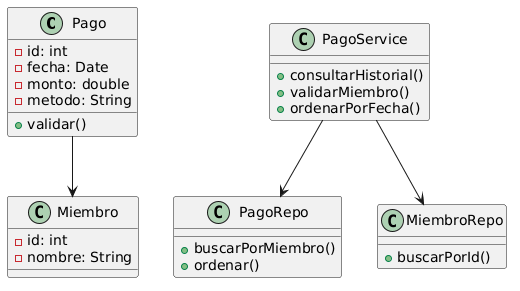

The diagram above was rendered by PlantUML. Its source (embedded in the PNG):
@startuml
class Pago {
  -id: int
  -fecha: Date
  -monto: double
  -metodo: String
  +validar()
}

class Miembro {
  -id: int
  -nombre: String
}

class PagoService {
  +consultarHistorial()
  +validarMiembro()
  +ordenarPorFecha()
}

class PagoRepo {
  +buscarPorMiembro()
  +ordenar()
}

class MiembroRepo {
  +buscarPorId()
}

Pago --> Miembro
PagoService --> PagoRepo
PagoService --> MiembroRepo
@enduml